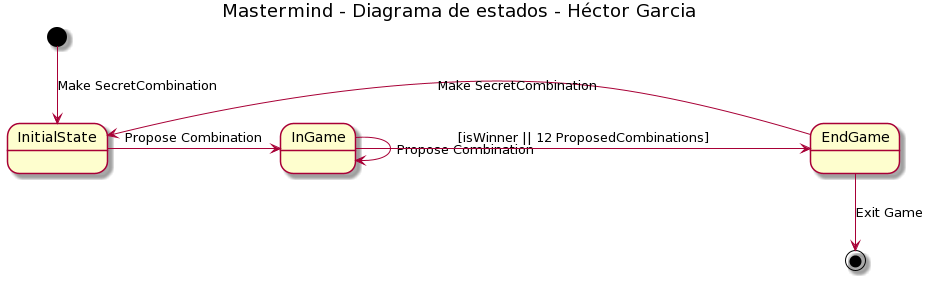

The diagram above was rendered by PlantUML. Its source (embedded in the PNG):
@startuml
title Mastermind - Diagrama de estados - Héctor Garcia 

[*] --> InitialState: Make SecretCombination
InitialState -> InGame: Propose Combination

InGame -> InGame: Propose Combination
InGame -> EndGame: [isWinner || 12 ProposedCombinations]

EndGame -> InitialState: Make SecretCombination
EndGame --> [*]: Exit Game
@enduml